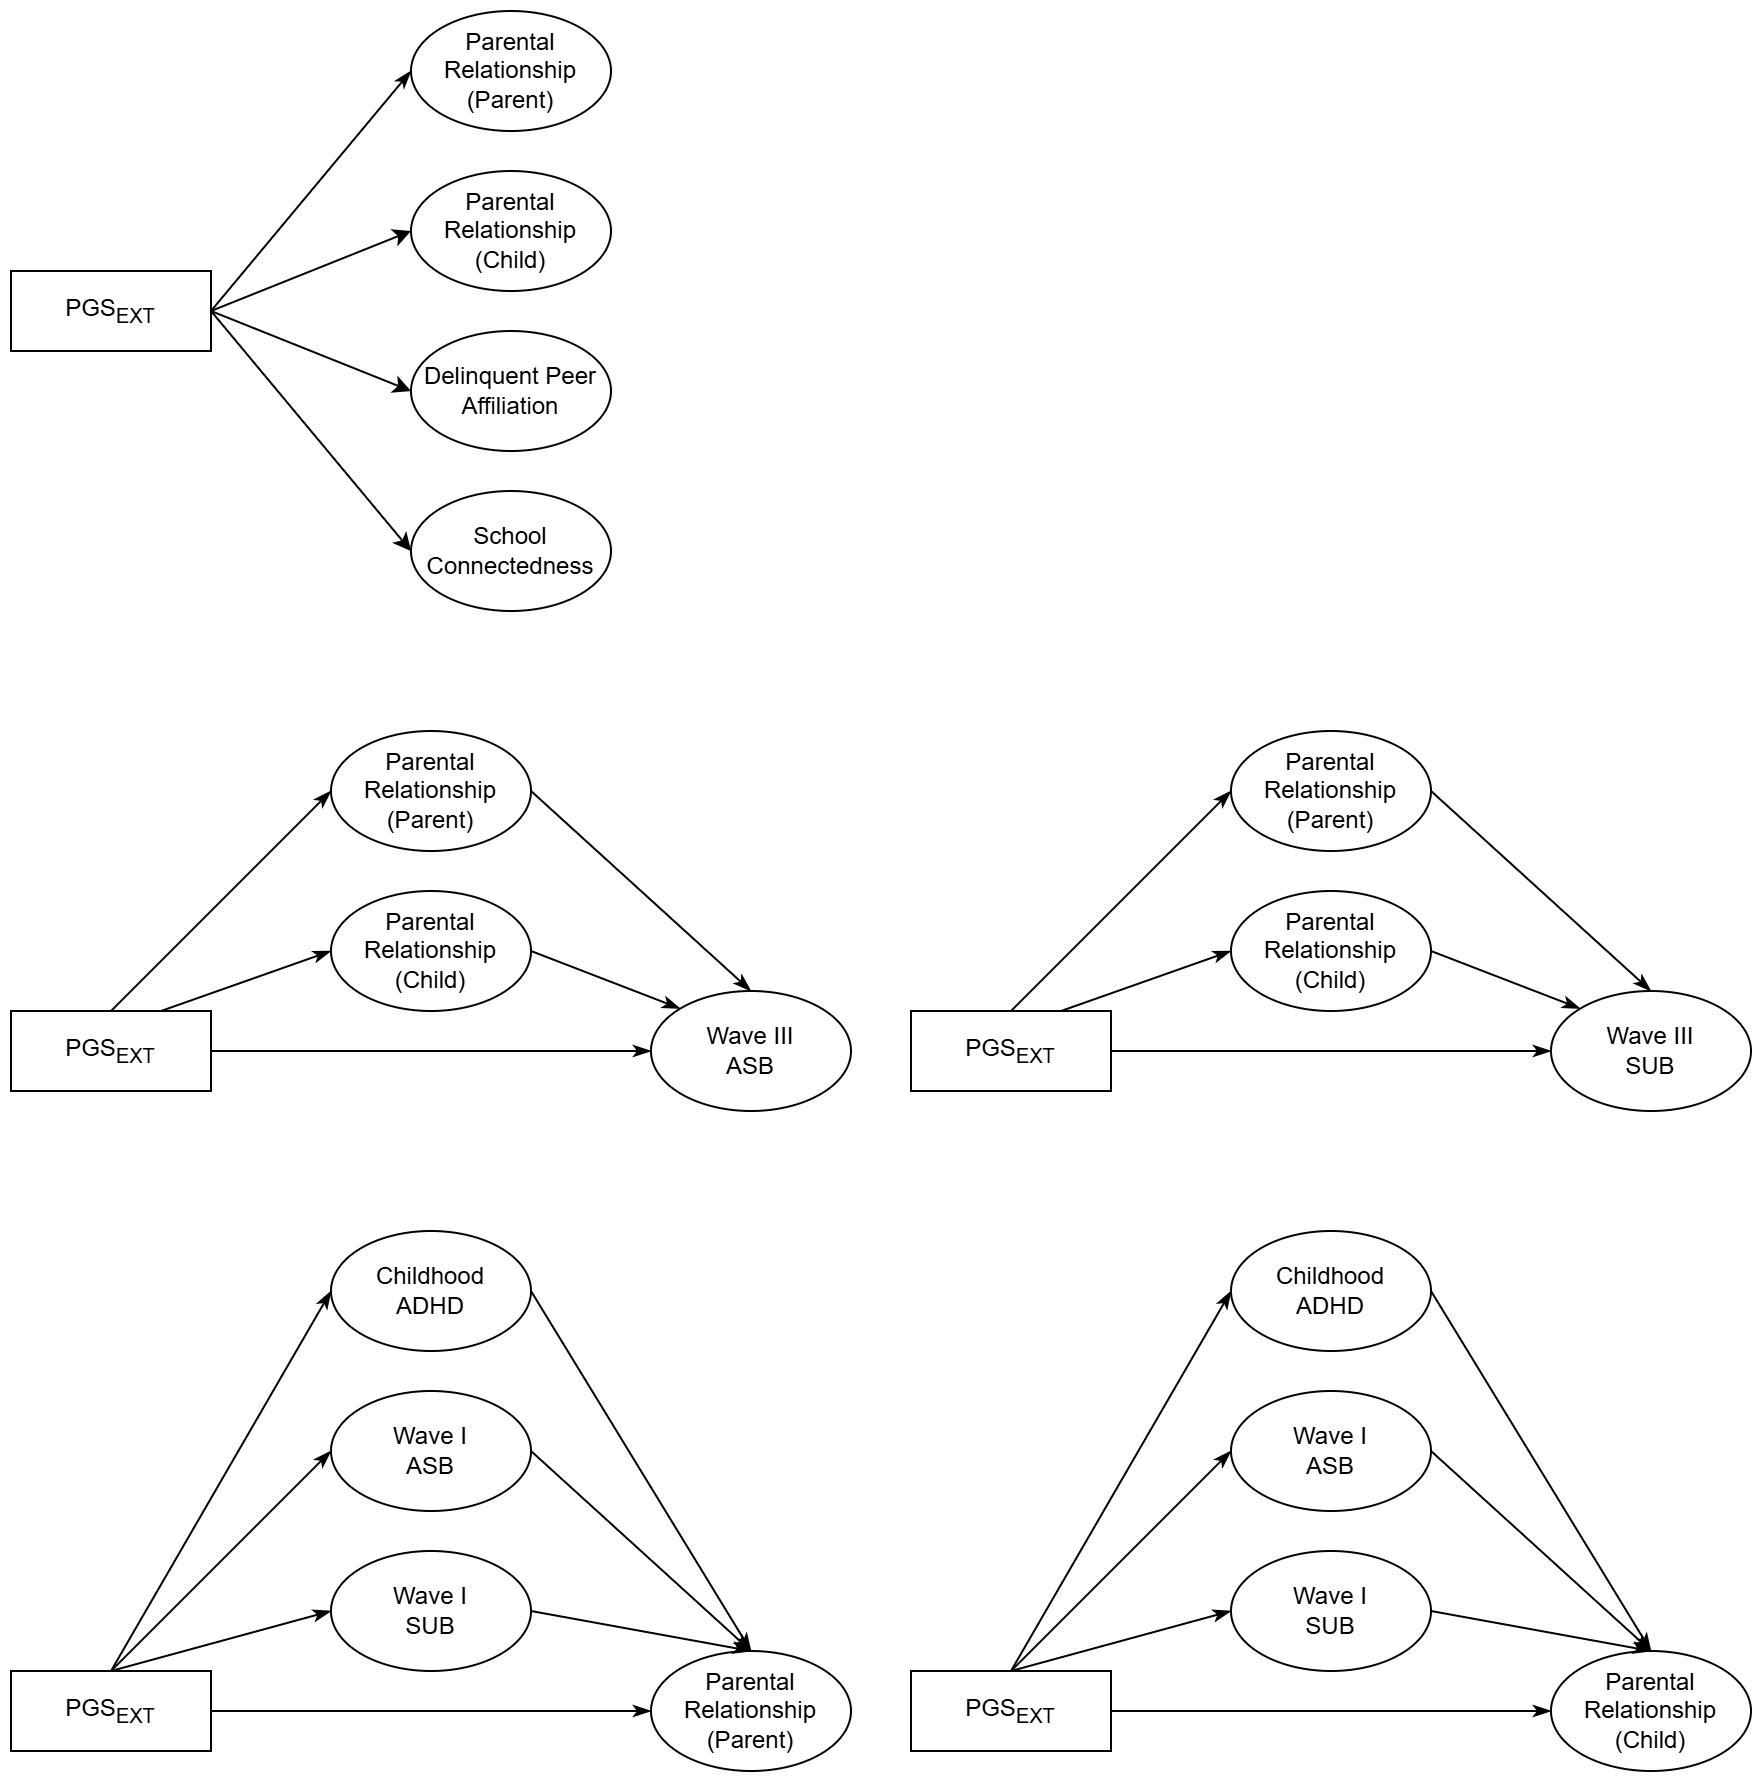

The diagram above was exported from draw.io. Its source (the exported page's mxGraphModel, read from the mxfile embedded in the PNG):
<mxGraphModel dx="1178" dy="768" grid="1" gridSize="10" guides="1" tooltips="1" connect="1" arrows="1" fold="1" page="0" pageScale="1" pageWidth="827" pageHeight="1169" math="0" shadow="0">
  <root>
    <mxCell id="0" />
    <mxCell id="1" parent="0" />
    <mxCell id="unDAAcIzVZFFCndOcYXw-60" style="rounded=0;orthogonalLoop=1;jettySize=auto;html=1;exitX=0.5;exitY=0;exitDx=0;exitDy=0;entryX=0;entryY=0.5;entryDx=0;entryDy=0;elbow=vertical;endArrow=classicThin;endFill=1;" parent="1" source="unDAAcIzVZFFCndOcYXw-2" target="unDAAcIzVZFFCndOcYXw-3" edge="1">
      <mxGeometry relative="1" as="geometry" />
    </mxCell>
    <mxCell id="unDAAcIzVZFFCndOcYXw-63" style="rounded=0;orthogonalLoop=1;jettySize=auto;html=1;exitX=0.75;exitY=0;exitDx=0;exitDy=0;entryX=0;entryY=0.5;entryDx=0;entryDy=0;elbow=vertical;endArrow=classicThin;endFill=1;" parent="1" source="unDAAcIzVZFFCndOcYXw-2" target="unDAAcIzVZFFCndOcYXw-22" edge="1">
      <mxGeometry relative="1" as="geometry" />
    </mxCell>
    <mxCell id="unDAAcIzVZFFCndOcYXw-2" value="PGS&lt;sub&gt;EXT&lt;/sub&gt;" style="whiteSpace=wrap;html=1;" parent="1" vertex="1">
      <mxGeometry x="350" y="500" width="100" height="40" as="geometry" />
    </mxCell>
    <mxCell id="unDAAcIzVZFFCndOcYXw-66" style="rounded=0;orthogonalLoop=1;jettySize=auto;html=1;exitX=1;exitY=0.5;exitDx=0;exitDy=0;entryX=0.5;entryY=0;entryDx=0;entryDy=0;elbow=vertical;endArrow=classicThin;endFill=1;" parent="1" source="unDAAcIzVZFFCndOcYXw-3" target="unDAAcIzVZFFCndOcYXw-8" edge="1">
      <mxGeometry relative="1" as="geometry" />
    </mxCell>
    <mxCell id="unDAAcIzVZFFCndOcYXw-3" value="Parental Relationship&lt;div&gt;(Parent)&lt;/div&gt;" style="ellipse;whiteSpace=wrap;html=1;" parent="1" vertex="1">
      <mxGeometry x="510" y="360" width="100" height="60" as="geometry" />
    </mxCell>
    <mxCell id="unDAAcIzVZFFCndOcYXw-64" style="edgeStyle=orthogonalEdgeStyle;rounded=0;orthogonalLoop=1;jettySize=auto;html=1;exitX=1;exitY=0.5;exitDx=0;exitDy=0;entryX=0;entryY=0.5;entryDx=0;entryDy=0;elbow=vertical;endArrow=classicThin;endFill=1;" parent="1" source="unDAAcIzVZFFCndOcYXw-2" target="unDAAcIzVZFFCndOcYXw-8" edge="1">
      <mxGeometry relative="1" as="geometry">
        <mxPoint x="450" y="520" as="sourcePoint" />
      </mxGeometry>
    </mxCell>
    <mxCell id="unDAAcIzVZFFCndOcYXw-8" value="Wave III&lt;br&gt;&lt;div&gt;ASB&lt;/div&gt;" style="ellipse;whiteSpace=wrap;html=1;" parent="1" vertex="1">
      <mxGeometry x="670" y="490" width="100" height="60" as="geometry" />
    </mxCell>
    <mxCell id="unDAAcIzVZFFCndOcYXw-67" style="rounded=0;orthogonalLoop=1;jettySize=auto;html=1;exitX=1;exitY=0.5;exitDx=0;exitDy=0;entryX=0;entryY=0;entryDx=0;entryDy=0;elbow=vertical;endArrow=classicThin;endFill=1;" parent="1" source="unDAAcIzVZFFCndOcYXw-22" target="unDAAcIzVZFFCndOcYXw-8" edge="1">
      <mxGeometry relative="1" as="geometry" />
    </mxCell>
    <mxCell id="unDAAcIzVZFFCndOcYXw-22" value="Parental Relationship&lt;div&gt;(Child&lt;span style=&quot;background-color: initial;&quot;&gt;)&lt;/span&gt;&lt;/div&gt;" style="ellipse;whiteSpace=wrap;html=1;" parent="1" vertex="1">
      <mxGeometry x="510" y="440" width="100" height="60" as="geometry" />
    </mxCell>
    <mxCell id="5rEgyzzW7LCC_3yjxC67-37" style="rounded=0;orthogonalLoop=1;jettySize=auto;html=1;exitX=0.5;exitY=0;exitDx=0;exitDy=0;entryX=0;entryY=0.5;entryDx=0;entryDy=0;elbow=vertical;endArrow=classicThin;endFill=1;" parent="1" source="5rEgyzzW7LCC_3yjxC67-41" target="5rEgyzzW7LCC_3yjxC67-43" edge="1">
      <mxGeometry relative="1" as="geometry" />
    </mxCell>
    <mxCell id="5rEgyzzW7LCC_3yjxC67-40" style="rounded=0;orthogonalLoop=1;jettySize=auto;html=1;exitX=0.75;exitY=0;exitDx=0;exitDy=0;entryX=0;entryY=0.5;entryDx=0;entryDy=0;elbow=vertical;endArrow=classicThin;endFill=1;" parent="1" source="5rEgyzzW7LCC_3yjxC67-41" target="5rEgyzzW7LCC_3yjxC67-51" edge="1">
      <mxGeometry relative="1" as="geometry" />
    </mxCell>
    <mxCell id="5rEgyzzW7LCC_3yjxC67-41" value="PGS&lt;sub&gt;EXT&lt;/sub&gt;" style="whiteSpace=wrap;html=1;" parent="1" vertex="1">
      <mxGeometry x="800" y="500" width="100" height="40" as="geometry" />
    </mxCell>
    <mxCell id="5rEgyzzW7LCC_3yjxC67-42" style="rounded=0;orthogonalLoop=1;jettySize=auto;html=1;exitX=1;exitY=0.5;exitDx=0;exitDy=0;entryX=0.5;entryY=0;entryDx=0;entryDy=0;elbow=vertical;endArrow=classicThin;endFill=1;" parent="1" source="5rEgyzzW7LCC_3yjxC67-43" target="5rEgyzzW7LCC_3yjxC67-45" edge="1">
      <mxGeometry relative="1" as="geometry" />
    </mxCell>
    <mxCell id="5rEgyzzW7LCC_3yjxC67-43" value="Parental Relationship&lt;div&gt;(Parent)&lt;/div&gt;" style="ellipse;whiteSpace=wrap;html=1;" parent="1" vertex="1">
      <mxGeometry x="960" y="360" width="100" height="60" as="geometry" />
    </mxCell>
    <mxCell id="5rEgyzzW7LCC_3yjxC67-44" style="edgeStyle=orthogonalEdgeStyle;rounded=0;orthogonalLoop=1;jettySize=auto;html=1;exitX=1;exitY=0.5;exitDx=0;exitDy=0;entryX=0;entryY=0.5;entryDx=0;entryDy=0;elbow=vertical;endArrow=classicThin;endFill=1;" parent="1" source="5rEgyzzW7LCC_3yjxC67-41" target="5rEgyzzW7LCC_3yjxC67-45" edge="1">
      <mxGeometry relative="1" as="geometry">
        <mxPoint x="900" y="520" as="sourcePoint" />
      </mxGeometry>
    </mxCell>
    <mxCell id="5rEgyzzW7LCC_3yjxC67-45" value="Wave III&lt;div&gt;SUB&lt;/div&gt;" style="ellipse;whiteSpace=wrap;html=1;" parent="1" vertex="1">
      <mxGeometry x="1120" y="490" width="100" height="60" as="geometry" />
    </mxCell>
    <mxCell id="5rEgyzzW7LCC_3yjxC67-50" style="rounded=0;orthogonalLoop=1;jettySize=auto;html=1;exitX=1;exitY=0.5;exitDx=0;exitDy=0;entryX=0;entryY=0;entryDx=0;entryDy=0;elbow=vertical;endArrow=classicThin;endFill=1;" parent="1" source="5rEgyzzW7LCC_3yjxC67-51" target="5rEgyzzW7LCC_3yjxC67-45" edge="1">
      <mxGeometry relative="1" as="geometry" />
    </mxCell>
    <mxCell id="5rEgyzzW7LCC_3yjxC67-51" value="Parental Relationship&lt;div&gt;(Child&lt;span style=&quot;background-color: initial;&quot;&gt;)&lt;/span&gt;&lt;/div&gt;" style="ellipse;whiteSpace=wrap;html=1;" parent="1" vertex="1">
      <mxGeometry x="960" y="440" width="100" height="60" as="geometry" />
    </mxCell>
    <mxCell id="5rEgyzzW7LCC_3yjxC67-55" style="rounded=0;orthogonalLoop=1;jettySize=auto;html=1;exitX=0.5;exitY=0;exitDx=0;exitDy=0;entryX=0;entryY=0.5;entryDx=0;entryDy=0;elbow=vertical;endArrow=classicThin;endFill=1;" parent="1" source="5rEgyzzW7LCC_3yjxC67-59" target="5rEgyzzW7LCC_3yjxC67-61" edge="1">
      <mxGeometry relative="1" as="geometry" />
    </mxCell>
    <mxCell id="5rEgyzzW7LCC_3yjxC67-58" style="rounded=0;orthogonalLoop=1;jettySize=auto;html=1;exitX=0.5;exitY=0;exitDx=0;exitDy=0;entryX=0;entryY=0.5;entryDx=0;entryDy=0;elbow=vertical;endArrow=classicThin;endFill=1;" parent="1" source="5rEgyzzW7LCC_3yjxC67-59" target="5rEgyzzW7LCC_3yjxC67-69" edge="1">
      <mxGeometry relative="1" as="geometry" />
    </mxCell>
    <mxCell id="5rEgyzzW7LCC_3yjxC67-59" value="PGS&lt;sub&gt;EXT&lt;/sub&gt;" style="whiteSpace=wrap;html=1;" parent="1" vertex="1">
      <mxGeometry x="350" y="830" width="100" height="40" as="geometry" />
    </mxCell>
    <mxCell id="5rEgyzzW7LCC_3yjxC67-60" style="rounded=0;orthogonalLoop=1;jettySize=auto;html=1;exitX=1;exitY=0.5;exitDx=0;exitDy=0;entryX=0.5;entryY=0;entryDx=0;entryDy=0;elbow=vertical;endArrow=classicThin;endFill=1;" parent="1" source="5rEgyzzW7LCC_3yjxC67-61" target="5rEgyzzW7LCC_3yjxC67-63" edge="1">
      <mxGeometry relative="1" as="geometry" />
    </mxCell>
    <mxCell id="5rEgyzzW7LCC_3yjxC67-61" value="Wave I &lt;br&gt;ASB" style="ellipse;whiteSpace=wrap;html=1;" parent="1" vertex="1">
      <mxGeometry x="510" y="690" width="100" height="60" as="geometry" />
    </mxCell>
    <mxCell id="5rEgyzzW7LCC_3yjxC67-62" style="edgeStyle=orthogonalEdgeStyle;rounded=0;orthogonalLoop=1;jettySize=auto;html=1;exitX=1;exitY=0.5;exitDx=0;exitDy=0;entryX=0;entryY=0.5;entryDx=0;entryDy=0;elbow=vertical;endArrow=classicThin;endFill=1;" parent="1" source="5rEgyzzW7LCC_3yjxC67-59" target="5rEgyzzW7LCC_3yjxC67-63" edge="1">
      <mxGeometry relative="1" as="geometry">
        <mxPoint x="450" y="850" as="sourcePoint" />
      </mxGeometry>
    </mxCell>
    <mxCell id="5rEgyzzW7LCC_3yjxC67-63" value="Parental Relationship&lt;div&gt;(Parent&lt;span style=&quot;background-color: initial;&quot;&gt;)&lt;/span&gt;&lt;/div&gt;" style="ellipse;whiteSpace=wrap;html=1;" parent="1" vertex="1">
      <mxGeometry x="670" y="820" width="100" height="60" as="geometry" />
    </mxCell>
    <mxCell id="5rEgyzzW7LCC_3yjxC67-68" style="rounded=0;orthogonalLoop=1;jettySize=auto;html=1;exitX=1;exitY=0.5;exitDx=0;exitDy=0;entryX=0.5;entryY=0;entryDx=0;entryDy=0;elbow=vertical;endArrow=classicThin;endFill=1;" parent="1" source="5rEgyzzW7LCC_3yjxC67-69" target="5rEgyzzW7LCC_3yjxC67-63" edge="1">
      <mxGeometry relative="1" as="geometry" />
    </mxCell>
    <mxCell id="5rEgyzzW7LCC_3yjxC67-69" value="Wave I &lt;br&gt;SUB" style="ellipse;whiteSpace=wrap;html=1;" parent="1" vertex="1">
      <mxGeometry x="510" y="770" width="100" height="60" as="geometry" />
    </mxCell>
    <mxCell id="5rEgyzzW7LCC_3yjxC67-73" value="Childhood&lt;br&gt;ADHD" style="ellipse;whiteSpace=wrap;html=1;" parent="1" vertex="1">
      <mxGeometry x="510" y="610" width="100" height="60" as="geometry" />
    </mxCell>
    <mxCell id="5rEgyzzW7LCC_3yjxC67-74" style="rounded=0;orthogonalLoop=1;jettySize=auto;html=1;exitX=0.5;exitY=0;exitDx=0;exitDy=0;entryX=0;entryY=0.5;entryDx=0;entryDy=0;elbow=vertical;endArrow=classicThin;endFill=1;" parent="1" source="5rEgyzzW7LCC_3yjxC67-59" target="5rEgyzzW7LCC_3yjxC67-73" edge="1">
      <mxGeometry relative="1" as="geometry">
        <mxPoint x="410" y="840" as="sourcePoint" />
        <mxPoint x="520" y="730" as="targetPoint" />
      </mxGeometry>
    </mxCell>
    <mxCell id="5rEgyzzW7LCC_3yjxC67-76" style="rounded=0;orthogonalLoop=1;jettySize=auto;html=1;exitX=1;exitY=0.5;exitDx=0;exitDy=0;entryX=0.5;entryY=0;entryDx=0;entryDy=0;elbow=vertical;endArrow=classicThin;endFill=1;" parent="1" source="5rEgyzzW7LCC_3yjxC67-73" target="5rEgyzzW7LCC_3yjxC67-63" edge="1">
      <mxGeometry relative="1" as="geometry">
        <mxPoint x="620" y="730" as="sourcePoint" />
        <mxPoint x="730" y="830" as="targetPoint" />
      </mxGeometry>
    </mxCell>
    <mxCell id="5rEgyzzW7LCC_3yjxC67-77" style="rounded=0;orthogonalLoop=1;jettySize=auto;html=1;exitX=0.5;exitY=0;exitDx=0;exitDy=0;entryX=0;entryY=0.5;entryDx=0;entryDy=0;elbow=vertical;endArrow=classicThin;endFill=1;" parent="1" source="5rEgyzzW7LCC_3yjxC67-79" target="5rEgyzzW7LCC_3yjxC67-81" edge="1">
      <mxGeometry relative="1" as="geometry" />
    </mxCell>
    <mxCell id="5rEgyzzW7LCC_3yjxC67-78" style="rounded=0;orthogonalLoop=1;jettySize=auto;html=1;exitX=0.5;exitY=0;exitDx=0;exitDy=0;entryX=0;entryY=0.5;entryDx=0;entryDy=0;elbow=vertical;endArrow=classicThin;endFill=1;" parent="1" source="5rEgyzzW7LCC_3yjxC67-79" target="5rEgyzzW7LCC_3yjxC67-85" edge="1">
      <mxGeometry relative="1" as="geometry" />
    </mxCell>
    <mxCell id="5rEgyzzW7LCC_3yjxC67-79" value="PGS&lt;sub&gt;EXT&lt;/sub&gt;" style="whiteSpace=wrap;html=1;" parent="1" vertex="1">
      <mxGeometry x="800" y="830" width="100" height="40" as="geometry" />
    </mxCell>
    <mxCell id="5rEgyzzW7LCC_3yjxC67-80" style="rounded=0;orthogonalLoop=1;jettySize=auto;html=1;exitX=1;exitY=0.5;exitDx=0;exitDy=0;entryX=0.5;entryY=0;entryDx=0;entryDy=0;elbow=vertical;endArrow=classicThin;endFill=1;" parent="1" source="5rEgyzzW7LCC_3yjxC67-81" target="5rEgyzzW7LCC_3yjxC67-83" edge="1">
      <mxGeometry relative="1" as="geometry" />
    </mxCell>
    <mxCell id="5rEgyzzW7LCC_3yjxC67-81" value="Wave I &lt;br&gt;ASB" style="ellipse;whiteSpace=wrap;html=1;" parent="1" vertex="1">
      <mxGeometry x="960" y="690" width="100" height="60" as="geometry" />
    </mxCell>
    <mxCell id="5rEgyzzW7LCC_3yjxC67-82" style="edgeStyle=orthogonalEdgeStyle;rounded=0;orthogonalLoop=1;jettySize=auto;html=1;exitX=1;exitY=0.5;exitDx=0;exitDy=0;entryX=0;entryY=0.5;entryDx=0;entryDy=0;elbow=vertical;endArrow=classicThin;endFill=1;" parent="1" source="5rEgyzzW7LCC_3yjxC67-79" target="5rEgyzzW7LCC_3yjxC67-83" edge="1">
      <mxGeometry relative="1" as="geometry">
        <mxPoint x="900" y="850" as="sourcePoint" />
      </mxGeometry>
    </mxCell>
    <mxCell id="5rEgyzzW7LCC_3yjxC67-83" value="Parental Relationship&lt;div&gt;(Child&lt;span style=&quot;background-color: initial;&quot;&gt;)&lt;/span&gt;&lt;/div&gt;" style="ellipse;whiteSpace=wrap;html=1;" parent="1" vertex="1">
      <mxGeometry x="1120" y="820" width="100" height="60" as="geometry" />
    </mxCell>
    <mxCell id="5rEgyzzW7LCC_3yjxC67-84" style="rounded=0;orthogonalLoop=1;jettySize=auto;html=1;exitX=1;exitY=0.5;exitDx=0;exitDy=0;entryX=0.5;entryY=0;entryDx=0;entryDy=0;elbow=vertical;endArrow=classicThin;endFill=1;" parent="1" source="5rEgyzzW7LCC_3yjxC67-85" target="5rEgyzzW7LCC_3yjxC67-83" edge="1">
      <mxGeometry relative="1" as="geometry" />
    </mxCell>
    <mxCell id="5rEgyzzW7LCC_3yjxC67-85" value="Wave I &lt;br&gt;SUB" style="ellipse;whiteSpace=wrap;html=1;" parent="1" vertex="1">
      <mxGeometry x="960" y="770" width="100" height="60" as="geometry" />
    </mxCell>
    <mxCell id="5rEgyzzW7LCC_3yjxC67-86" value="Childhood&lt;br&gt;ADHD" style="ellipse;whiteSpace=wrap;html=1;" parent="1" vertex="1">
      <mxGeometry x="960" y="610" width="100" height="60" as="geometry" />
    </mxCell>
    <mxCell id="5rEgyzzW7LCC_3yjxC67-87" style="rounded=0;orthogonalLoop=1;jettySize=auto;html=1;exitX=0.5;exitY=0;exitDx=0;exitDy=0;entryX=0;entryY=0.5;entryDx=0;entryDy=0;elbow=vertical;endArrow=classicThin;endFill=1;" parent="1" source="5rEgyzzW7LCC_3yjxC67-79" target="5rEgyzzW7LCC_3yjxC67-86" edge="1">
      <mxGeometry relative="1" as="geometry">
        <mxPoint x="860" y="840" as="sourcePoint" />
        <mxPoint x="970" y="730" as="targetPoint" />
      </mxGeometry>
    </mxCell>
    <mxCell id="5rEgyzzW7LCC_3yjxC67-88" style="rounded=0;orthogonalLoop=1;jettySize=auto;html=1;exitX=1;exitY=0.5;exitDx=0;exitDy=0;entryX=0.5;entryY=0;entryDx=0;entryDy=0;elbow=vertical;endArrow=classicThin;endFill=1;" parent="1" source="5rEgyzzW7LCC_3yjxC67-86" target="5rEgyzzW7LCC_3yjxC67-83" edge="1">
      <mxGeometry relative="1" as="geometry">
        <mxPoint x="1070" y="730" as="sourcePoint" />
        <mxPoint x="1180" y="830" as="targetPoint" />
      </mxGeometry>
    </mxCell>
    <mxCell id="YMwMYwUlRF0tjFTYbPnw-10" style="rounded=0;orthogonalLoop=1;jettySize=auto;html=1;exitX=1;exitY=0.5;exitDx=0;exitDy=0;entryX=0;entryY=0.5;entryDx=0;entryDy=0;endArrow=classicThin;endFill=1;" edge="1" parent="1" source="YMwMYwUlRF0tjFTYbPnw-3" target="YMwMYwUlRF0tjFTYbPnw-5">
      <mxGeometry relative="1" as="geometry" />
    </mxCell>
    <mxCell id="YMwMYwUlRF0tjFTYbPnw-13" style="edgeStyle=none;rounded=0;orthogonalLoop=1;jettySize=auto;html=1;exitX=1;exitY=0.5;exitDx=0;exitDy=0;entryX=0;entryY=0.5;entryDx=0;entryDy=0;" edge="1" parent="1" source="YMwMYwUlRF0tjFTYbPnw-3" target="YMwMYwUlRF0tjFTYbPnw-9">
      <mxGeometry relative="1" as="geometry" />
    </mxCell>
    <mxCell id="YMwMYwUlRF0tjFTYbPnw-14" style="edgeStyle=none;rounded=0;orthogonalLoop=1;jettySize=auto;html=1;exitX=1;exitY=0.5;exitDx=0;exitDy=0;entryX=0;entryY=0.5;entryDx=0;entryDy=0;" edge="1" parent="1" source="YMwMYwUlRF0tjFTYbPnw-3" target="YMwMYwUlRF0tjFTYbPnw-11">
      <mxGeometry relative="1" as="geometry" />
    </mxCell>
    <mxCell id="YMwMYwUlRF0tjFTYbPnw-15" style="edgeStyle=none;rounded=0;orthogonalLoop=1;jettySize=auto;html=1;exitX=1;exitY=0.5;exitDx=0;exitDy=0;entryX=0;entryY=0.5;entryDx=0;entryDy=0;" edge="1" parent="1" source="YMwMYwUlRF0tjFTYbPnw-3" target="YMwMYwUlRF0tjFTYbPnw-12">
      <mxGeometry relative="1" as="geometry" />
    </mxCell>
    <mxCell id="YMwMYwUlRF0tjFTYbPnw-3" value="PGS&lt;sub&gt;EXT&lt;/sub&gt;" style="whiteSpace=wrap;html=1;" vertex="1" parent="1">
      <mxGeometry x="350" y="130" width="100" height="40" as="geometry" />
    </mxCell>
    <mxCell id="YMwMYwUlRF0tjFTYbPnw-5" value="Parental Relationship&lt;div&gt;(Parent)&lt;/div&gt;" style="ellipse;whiteSpace=wrap;html=1;" vertex="1" parent="1">
      <mxGeometry x="550" width="100" height="60" as="geometry" />
    </mxCell>
    <mxCell id="YMwMYwUlRF0tjFTYbPnw-9" value="Parental Relationship&lt;div&gt;(Child&lt;span style=&quot;background-color: initial;&quot;&gt;)&lt;/span&gt;&lt;/div&gt;" style="ellipse;whiteSpace=wrap;html=1;" vertex="1" parent="1">
      <mxGeometry x="550" y="80" width="100" height="60" as="geometry" />
    </mxCell>
    <mxCell id="YMwMYwUlRF0tjFTYbPnw-11" value="Delinquent Peer Affiliation" style="ellipse;whiteSpace=wrap;html=1;" vertex="1" parent="1">
      <mxGeometry x="550" y="160" width="100" height="60" as="geometry" />
    </mxCell>
    <mxCell id="YMwMYwUlRF0tjFTYbPnw-12" value="School Connectedness" style="ellipse;whiteSpace=wrap;html=1;" vertex="1" parent="1">
      <mxGeometry x="550" y="240" width="100" height="60" as="geometry" />
    </mxCell>
  </root>
</mxGraphModel>